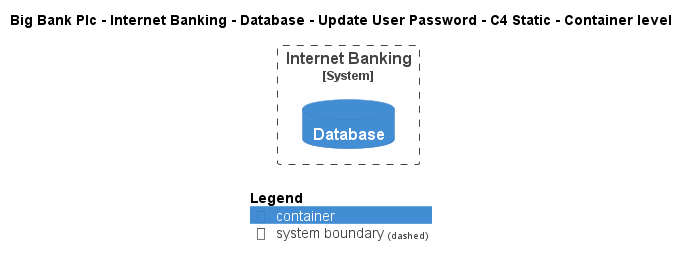

The diagram above was rendered by PlantUML. Its source (embedded in the PNG):
@startuml
!include ..\..\..\..\..\..\..\.c4s\C4_Container.puml

AddElementTag("c4interflow:lifecycle:new", $bgColor=green, $fontColor=#ffffff, $borderColor=green, $shadowing="False")
AddElementTag("c4interflow:lifecycle:changed", $bgColor=orange, $fontColor=#ffffff, $borderColor=orange, $shadowing="False")
AddElementTag("c4interflow:lifecycle:removed", $bgColor=red, $fontColor=#ffffff, $borderColor=red, $shadowing="False")

AddRelTag("c4interflow:lifecycle:new", $textColor=green, $lineColor=green)
AddRelTag("c4interflow:lifecycle:changed", $textColor=orange, $lineColor=orange)
AddRelTag("c4interflow:lifecycle:removed", $textColor=red, $lineColor=red)

SHOW_PERSON_PORTRAIT()
LAYOUT_TOP_DOWN()

skinparam linetype polyline

title Big Bank Plc - Internet Banking - Database - Update User Password - C4 Static - Container level


System_Boundary(BigBankPlc.SoftwareSystems.InternetBanking, "Internet Banking") {
    ContainerDb(BigBankPlc.SoftwareSystems.InternetBanking.Containers.Database, "Database", "", "")
}



SHOW_LEGEND()
@enduml